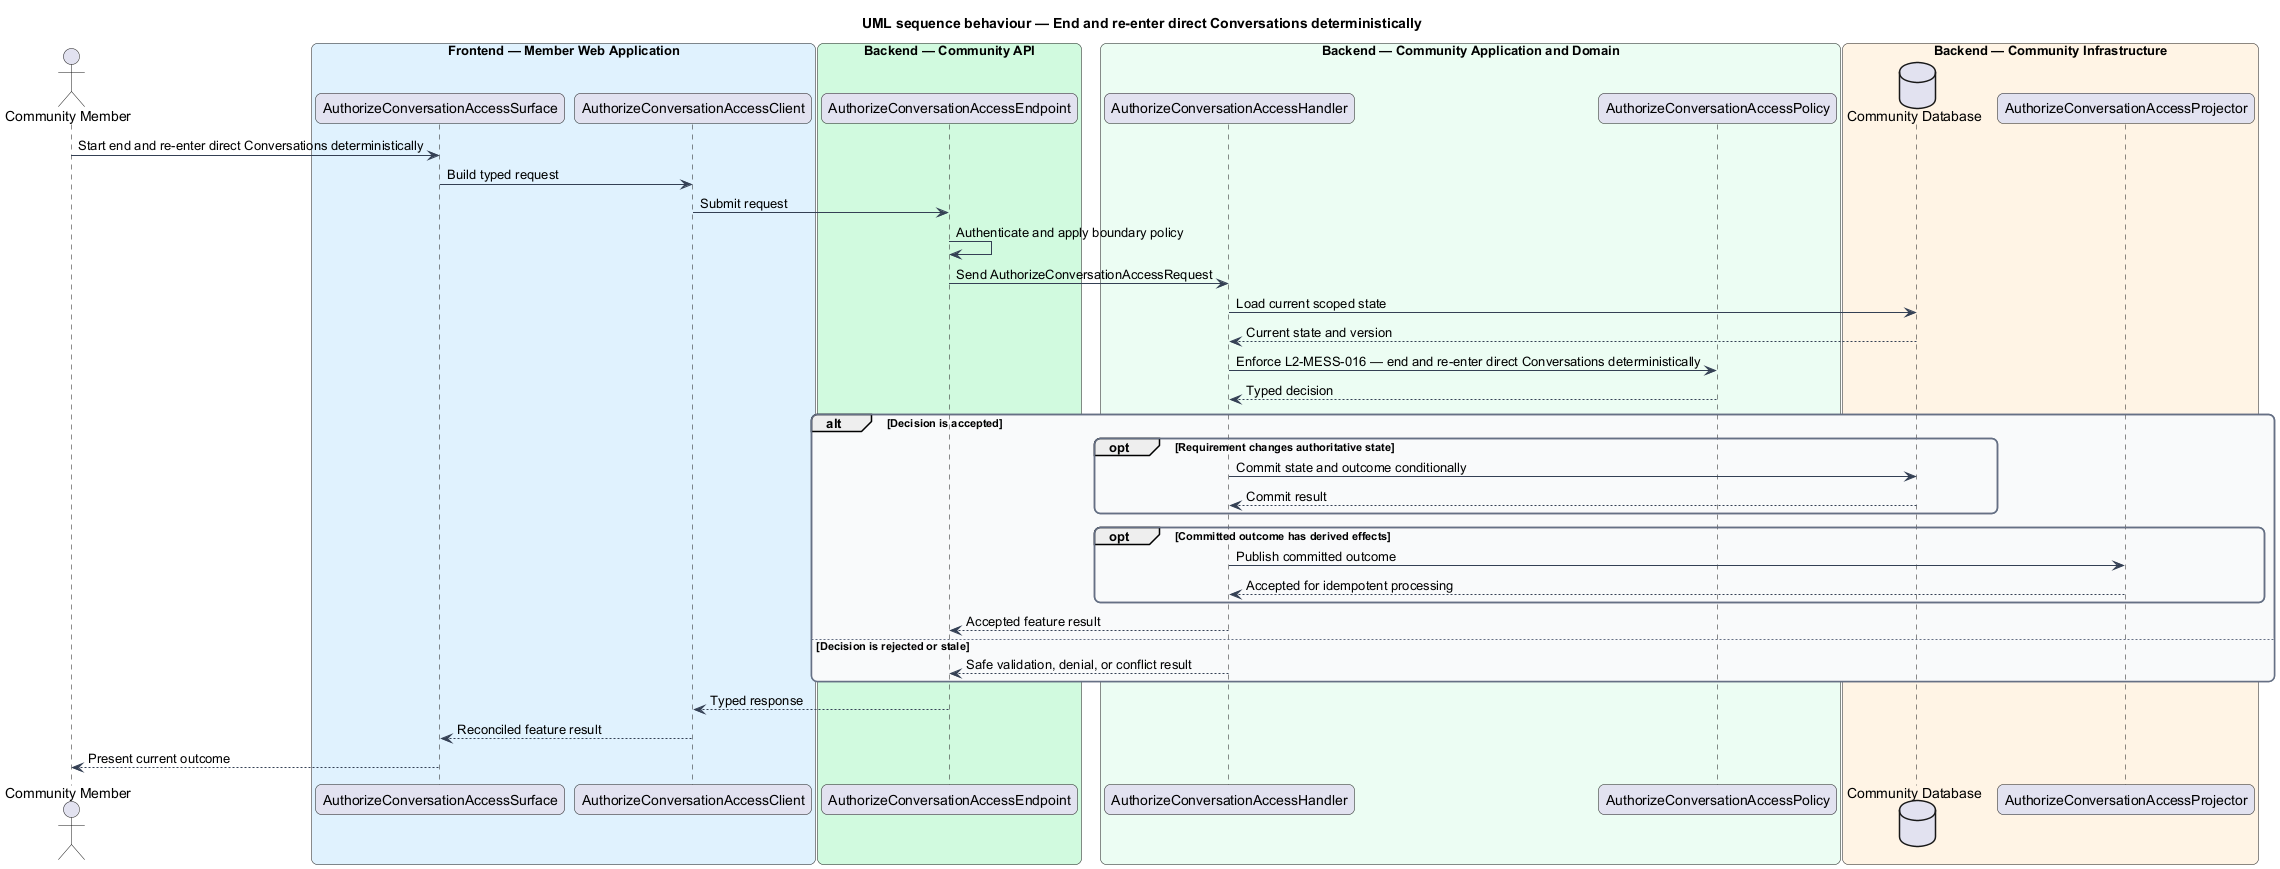

The diagram above was rendered by PlantUML. Its source (embedded in the PNG):
@startuml
title UML sequence behaviour — End and re-enter direct Conversations deterministically
skinparam backgroundColor #FFFFFF
skinparam shadowing false
skinparam roundcorner 12
skinparam defaultFontName Arial
skinparam ArrowColor #344054
skinparam rectangle {
  BorderColor #344054
  FontColor #101828
}
skinparam package {
  BorderColor #667085
  FontColor #101828
  BackgroundColor #F9FAFB
}
actor "Community Member" as actor
box "Frontend — Member Web Application" #E0F2FE
  participant "AuthorizeConversationAccessSurface" as surface
  participant "AuthorizeConversationAccessClient" as client
end box
box "Backend — Community API" #D1FADF
  participant "AuthorizeConversationAccessEndpoint" as endpoint
end box
box "Backend — Community Application and Domain" #ECFDF3
  participant "AuthorizeConversationAccessHandler" as handler
  participant "AuthorizeConversationAccessPolicy" as policy
end box
box "Backend — Community Infrastructure" #FFF4E5
  database "Community Database" as store
  participant "AuthorizeConversationAccessProjector" as projector
end box

actor -> surface : Start end and re-enter direct Conversations deterministically
surface -> client : Build typed request
client -> endpoint : Submit request
endpoint -> endpoint : Authenticate and apply boundary policy
endpoint -> handler : Send AuthorizeConversationAccessRequest
handler -> store : Load current scoped state
store --> handler : Current state and version
handler -> policy : Enforce L2-MESS-016 — end and re-enter direct Conversations deterministically
policy --> handler : Typed decision
alt Decision is accepted
  opt Requirement changes authoritative state
    handler -> store : Commit state and outcome conditionally
    store --> handler : Commit result
  end
  opt Committed outcome has derived effects
    handler -> projector : Publish committed outcome
    projector --> handler : Accepted for idempotent processing
  end
  handler --> endpoint : Accepted feature result
else Decision is rejected or stale
  handler --> endpoint : Safe validation, denial, or conflict result
end
endpoint --> client : Typed response
client --> surface : Reconciled feature result
surface --> actor : Present current outcome
@enduml